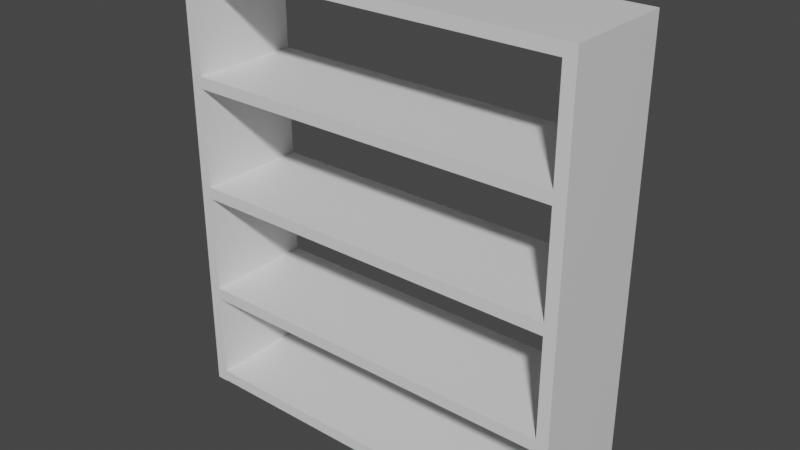 # Source: shelf.blend  (saved by Blender 3.1.7; exported with 4.5.12 LTS)
import bpy
from mathutils import Matrix  # noqa: F401  (used for matrix-valued properties, if any)

bpy.ops.wm.read_factory_settings(use_empty=True)
scene = bpy.context.scene
scene.name = 'Scene'

# ---- collections
col_collection = bpy.data.collections.new('Collection'); scene.collection.children.link(col_collection)

# ---- materials (node trees are filled in below, after node groups)
mat_shelfmat = bpy.data.materials.new('shelfMat')
mat_shelfmat.alpha_threshold = 0.0
mat_shelfmat.use_transparent_shadow = False
mat_shelfmat.line_color = (0.0, 0.0, 0.0, 1.0)

# ---- material node trees
mat_shelfmat.use_nodes = True; mat_shelfmat.node_tree.nodes.clear()
_N = mat_shelfmat.node_tree.nodes; _L = mat_shelfmat.node_tree.links
n0 = _N.new('ShaderNodeOutputMaterial'); n0.name = 'Material Output'; n0.location = (300, 300)
n1 = _N.new('ShaderNodeBsdfPrincipled'); n1.name = 'Principled BSDF'; n1.location = (10, 300)
n1.distribution = 'GGX'
n1.subsurface_method = 'RANDOM_WALK_SKIN'
n1.inputs[2].default_value = 0.4
n1.inputs[3].default_value = 1.45
n1.inputs[27].default_value = (0.0, 0.0, 0.0, 1.0)
n1.inputs[28].default_value = 1.0
_L.new(n1.outputs[0], n0.inputs[0])
n0.is_active_output = True

# ---- world
world_world = bpy.data.worlds.new('World'); scene.world = world_world
world_world.use_nodes = True; world_world.node_tree.nodes.clear()
_N = world_world.node_tree.nodes; _L = world_world.node_tree.links
n0 = _N.new('ShaderNodeOutputWorld'); n0.name = 'World Output'; n0.location = (300, 300)
n1 = _N.new('ShaderNodeBackground'); n1.name = 'Background'; n1.location = (10, 300)
n1.inputs[0].default_value = (0.05088, 0.05088, 0.05088, 1.0)
_L.new(n1.outputs[0], n0.inputs[0])
n0.is_active_output = True
world_world.color = (0.05088, 0.05088, 0.05088)
world_world.use_sun_shadow = False
world_world.sun_shadow_jitter_overblur = 0.0

# ---- meshes
me_cube = bpy.data.meshes.new('Cube')
me_cube.from_pydata([(1.0, 1.0, 1.0), (1.0, 1.0, -1.0), (1.0, -1.0, 1.0), (1.0, -1.0, -1.0), (-1.0, 1.0, 1.0), (-1.0, 1.0, -1.0), (-1.0, -1.0, 1.0), (-1.0, -1.0, -1.0)], [], [(0, 4, 6, 2), (3, 2, 6, 7), (7, 6, 4, 5), (5, 1, 3, 7), (1, 0, 2, 3), (5, 4, 0, 1)])
_uv = me_cube.uv_layers.new(name='UVMap')
_uv.uv.foreach_set('vector', [0.625, 0.5, 0.875, 0.5, 0.875, 0.75, 0.625, 0.75, 0.375, 0.75, 0.625, 0.75, 0.625, 1.0, 0.375, 1.0, 0.375, 0.0, 0.625, 0.0, 0.625, 0.25, 0.375, 0.25, 0.125, 0.5, 0.375, 0.5, 0.375, 0.75, 0.125, 0.75, 0.375, 0.5, 0.625, 0.5, 0.625, 0.75, 0.375, 0.75, 0.375, 0.25, 0.625, 0.25, 0.625, 0.5, 0.375, 0.5])
me_cube.materials.append(mat_shelfmat)
me_cube.use_remesh_preserve_volume = False
me_cube.use_remesh_preserve_attributes = False
me_cube.use_mirror_vertex_groups = False
me_cube.update()
me_cube_001 = bpy.data.meshes.new('Cube.001')
me_cube_001.from_pydata([(1.0, 1.0, 1.0), (1.0, 1.0, -1.0), (1.0, -1.0, 1.0), (1.0, -1.0, -1.0), (-1.0, 1.0, 1.0), (-1.0, 1.0, -1.0), (-1.0, -1.0, 1.0), (-1.0, -1.0, -1.0)], [], [(0, 4, 6, 2), (3, 2, 6, 7), (7, 6, 4, 5), (5, 1, 3, 7), (1, 0, 2, 3), (5, 4, 0, 1)])
_uv = me_cube_001.uv_layers.new(name='UVMap')
_uv.uv.foreach_set('vector', [0.625, 0.5, 0.875, 0.5, 0.875, 0.75, 0.625, 0.75, 0.375, 0.75, 0.625, 0.75, 0.625, 1.0, 0.375, 1.0, 0.375, 0.0, 0.625, 0.0, 0.625, 0.25, 0.375, 0.25, 0.125, 0.5, 0.375, 0.5, 0.375, 0.75, 0.125, 0.75, 0.375, 0.5, 0.625, 0.5, 0.625, 0.75, 0.375, 0.75, 0.375, 0.25, 0.625, 0.25, 0.625, 0.5, 0.375, 0.5])
me_cube_001.materials.append(mat_shelfmat)
me_cube_001.use_remesh_preserve_volume = False
me_cube_001.use_remesh_preserve_attributes = False
me_cube_001.use_mirror_vertex_groups = False
me_cube_001.update()
me_cube_002 = bpy.data.meshes.new('Cube.002')
me_cube_002.from_pydata([(1.0, 1.0, 1.0), (1.0, 1.0, -1.0), (1.0, -1.0, 1.0), (1.0, -1.0, -1.0), (-1.0, 1.0, 1.0), (-1.0, 1.0, -1.0), (-1.0, -1.0, 1.0), (-1.0, -1.0, -1.0)], [], [(0, 4, 6, 2), (3, 2, 6, 7), (7, 6, 4, 5), (5, 1, 3, 7), (1, 0, 2, 3), (5, 4, 0, 1)])
_uv = me_cube_002.uv_layers.new(name='UVMap')
_uv.uv.foreach_set('vector', [0.625, 0.5, 0.875, 0.5, 0.875, 0.75, 0.625, 0.75, 0.375, 0.75, 0.625, 0.75, 0.625, 1.0, 0.375, 1.0, 0.375, 0.0, 0.625, 0.0, 0.625, 0.25, 0.375, 0.25, 0.125, 0.5, 0.375, 0.5, 0.375, 0.75, 0.125, 0.75, 0.375, 0.5, 0.625, 0.5, 0.625, 0.75, 0.375, 0.75, 0.375, 0.25, 0.625, 0.25, 0.625, 0.5, 0.375, 0.5])
me_cube_002.materials.append(mat_shelfmat)
me_cube_002.use_remesh_preserve_volume = False
me_cube_002.use_remesh_preserve_attributes = False
me_cube_002.use_mirror_vertex_groups = False
me_cube_002.update()
me_cube_003 = bpy.data.meshes.new('Cube.003')
me_cube_003.from_pydata([(1.0, 1.0, 1.0), (1.0, 1.0, -1.0), (1.0, -1.0, 1.0), (1.0, -1.0, -1.0), (-1.0, 1.0, 1.0), (-1.0, 1.0, -1.0), (-1.0, -1.0, 1.0), (-1.0, -1.0, -1.0)], [], [(0, 4, 6, 2), (3, 2, 6, 7), (7, 6, 4, 5), (5, 1, 3, 7), (1, 0, 2, 3), (5, 4, 0, 1)])
_uv = me_cube_003.uv_layers.new(name='UVMap')
_uv.uv.foreach_set('vector', [0.625, 0.5, 0.875, 0.5, 0.875, 0.75, 0.625, 0.75, 0.375, 0.75, 0.625, 0.75, 0.625, 1.0, 0.375, 1.0, 0.375, 0.0, 0.625, 0.0, 0.625, 0.25, 0.375, 0.25, 0.125, 0.5, 0.375, 0.5, 0.375, 0.75, 0.125, 0.75, 0.375, 0.5, 0.625, 0.5, 0.625, 0.75, 0.375, 0.75, 0.375, 0.25, 0.625, 0.25, 0.625, 0.5, 0.375, 0.5])
me_cube_003.materials.append(mat_shelfmat)
me_cube_003.use_remesh_preserve_volume = False
me_cube_003.use_remesh_preserve_attributes = False
me_cube_003.use_mirror_vertex_groups = False
me_cube_003.update()
me_cube_004 = bpy.data.meshes.new('Cube.004')
me_cube_004.from_pydata([(1.0, 1.0, 1.0), (1.0, 1.0, -1.0), (1.0, -1.0, 1.0), (1.0, -1.0, -1.0), (-1.0, 1.0, 1.0), (-1.0, 1.0, -1.0), (-1.0, -1.0, 1.0), (-1.0, -1.0, -1.0)], [], [(0, 4, 6, 2), (3, 2, 6, 7), (7, 6, 4, 5), (5, 1, 3, 7), (1, 0, 2, 3), (5, 4, 0, 1)])
_uv = me_cube_004.uv_layers.new(name='UVMap')
_uv.uv.foreach_set('vector', [0.625, 0.5, 0.875, 0.5, 0.875, 0.75, 0.625, 0.75, 0.375, 0.75, 0.625, 0.75, 0.625, 1.0, 0.375, 1.0, 0.375, 0.0, 0.625, 0.0, 0.625, 0.25, 0.375, 0.25, 0.125, 0.5, 0.375, 0.5, 0.375, 0.75, 0.125, 0.75, 0.375, 0.5, 0.625, 0.5, 0.625, 0.75, 0.375, 0.75, 0.375, 0.25, 0.625, 0.25, 0.625, 0.5, 0.375, 0.5])
me_cube_004.materials.append(mat_shelfmat)
me_cube_004.use_remesh_preserve_volume = False
me_cube_004.use_remesh_preserve_attributes = False
me_cube_004.use_mirror_vertex_groups = False
me_cube_004.update()
me_cube_005 = bpy.data.meshes.new('Cube.005')
me_cube_005.from_pydata([(1.0, 1.0, 1.0), (1.0, 1.0, -1.0), (1.0, -1.0, 1.0), (1.0, -1.0, -1.0), (-1.0, 1.0, 1.0), (-1.0, 1.0, -1.0), (-1.0, -1.0, 1.0), (-1.0, -1.0, -1.0)], [], [(0, 4, 6, 2), (3, 2, 6, 7), (7, 6, 4, 5), (5, 1, 3, 7), (1, 0, 2, 3), (5, 4, 0, 1)])
_uv = me_cube_005.uv_layers.new(name='UVMap')
_uv.uv.foreach_set('vector', [0.625, 0.5, 0.875, 0.5, 0.875, 0.75, 0.625, 0.75, 0.375, 0.75, 0.625, 0.75, 0.625, 1.0, 0.375, 1.0, 0.375, 0.0, 0.625, 0.0, 0.625, 0.25, 0.375, 0.25, 0.125, 0.5, 0.375, 0.5, 0.375, 0.75, 0.125, 0.75, 0.375, 0.5, 0.625, 0.5, 0.625, 0.75, 0.375, 0.75, 0.375, 0.25, 0.625, 0.25, 0.625, 0.5, 0.375, 0.5])
me_cube_005.materials.append(mat_shelfmat)
me_cube_005.use_remesh_preserve_volume = False
me_cube_005.use_remesh_preserve_attributes = False
me_cube_005.use_mirror_vertex_groups = False
me_cube_005.update()
me_cube_006 = bpy.data.meshes.new('Cube.006')
me_cube_006.from_pydata([(1.0, 1.0, 1.0), (1.0, 1.0, -1.0), (1.0, -1.0, 1.0), (1.0, -1.0, -1.0), (-1.0, 1.0, 1.0), (-1.0, 1.0, -1.0), (-1.0, -1.0, 1.0), (-1.0, -1.0, -1.0)], [], [(0, 4, 6, 2), (3, 2, 6, 7), (7, 6, 4, 5), (5, 1, 3, 7), (1, 0, 2, 3), (5, 4, 0, 1)])
_uv = me_cube_006.uv_layers.new(name='UVMap')
_uv.uv.foreach_set('vector', [0.625, 0.5, 0.875, 0.5, 0.875, 0.75, 0.625, 0.75, 0.375, 0.75, 0.625, 0.75, 0.625, 1.0, 0.375, 1.0, 0.375, 0.0, 0.625, 0.0, 0.625, 0.25, 0.375, 0.25, 0.125, 0.5, 0.375, 0.5, 0.375, 0.75, 0.125, 0.75, 0.375, 0.5, 0.625, 0.5, 0.625, 0.75, 0.375, 0.75, 0.375, 0.25, 0.625, 0.25, 0.625, 0.5, 0.375, 0.5])
me_cube_006.materials.append(mat_shelfmat)
me_cube_006.use_remesh_preserve_volume = False
me_cube_006.use_remesh_preserve_attributes = False
me_cube_006.use_mirror_vertex_groups = False
me_cube_006.update()

# ---- objects
ob_cube = bpy.data.objects.new('Cube', me_cube)
ob_cube_001 = bpy.data.objects.new('Cube.001', me_cube_001)
ob_cube_002 = bpy.data.objects.new('Cube.002', me_cube_002)
ob_cube_003 = bpy.data.objects.new('Cube.003', me_cube_003)
ob_cube_004 = bpy.data.objects.new('Cube.004', me_cube_004)
ob_cube_005 = bpy.data.objects.new('Cube.005', me_cube_005)
ob_cube_006 = bpy.data.objects.new('Cube.006', me_cube_006)

# ---- transforms, parenting, visibility, modifiers, constraints
ob_cube.location = (0.0, 0.0, 0.0)
ob_cube.scale = (0.1072, 1.0, 4.0)
ob_cube.lock_rotations_4d = False
ob_cube.empty_display_type = 'ARROWS'
ob_cube.lineart.crease_threshold = 0.0
ob_cube_001.location = (7.0, 0.0, 0.0)
ob_cube_001.scale = (0.1072, 1.0, 4.0)
ob_cube_001.lock_rotations_4d = False
ob_cube_001.empty_display_type = 'ARROWS'
ob_cube_001.lineart.crease_threshold = 0.0
ob_cube_002.location = (3.5, 0.0, 1.893)
ob_cube_002.rotation_euler = (-0.0, 1.571, 0.0)
ob_cube_002.scale = (0.1072, 1.0, 3.393)
ob_cube_002.lock_rotations_4d = False
ob_cube_002.empty_display_type = 'ARROWS'
ob_cube_002.lineart.crease_threshold = 0.0
ob_cube_003.location = (3.5, 0.0, -0.107)
ob_cube_003.rotation_euler = (-0.0, 1.571, 0.0)
ob_cube_003.scale = (0.1072, 1.0, 3.393)
ob_cube_003.lock_rotations_4d = False
ob_cube_003.empty_display_type = 'ARROWS'
ob_cube_003.lineart.crease_threshold = 0.0
ob_cube_004.location = (3.5, 0.0, -2.107)
ob_cube_004.rotation_euler = (-0.0, 1.571, 0.0)
ob_cube_004.scale = (0.1072, 1.0, 3.393)
ob_cube_004.lock_rotations_4d = False
ob_cube_004.empty_display_type = 'ARROWS'
ob_cube_004.lineart.crease_threshold = 0.0
ob_cube_005.location = (3.5, 0.0, 3.893)
ob_cube_005.rotation_euler = (-0.0, 1.571, 0.0)
ob_cube_005.scale = (0.1072, 1.0, 3.393)
ob_cube_005.lock_rotations_4d = False
ob_cube_005.empty_display_type = 'ARROWS'
ob_cube_005.lineart.crease_threshold = 0.0
ob_cube_006.location = (3.5, 0.0, -3.882)
ob_cube_006.rotation_euler = (-0.0, 1.571, 0.0)
ob_cube_006.scale = (0.1072, 1.0, 3.393)
ob_cube_006.lock_rotations_4d = False
ob_cube_006.empty_display_type = 'ARROWS'
ob_cube_006.lineart.crease_threshold = 0.0

# ---- collection membership
col_collection.objects.link(ob_cube)
col_collection.objects.link(ob_cube_001)
col_collection.objects.link(ob_cube_002)
col_collection.objects.link(ob_cube_003)
col_collection.objects.link(ob_cube_004)
col_collection.objects.link(ob_cube_005)
col_collection.objects.link(ob_cube_006)

# ---- scene / render settings (as saved in the file)
scene.frame_start = 1; scene.frame_end = 250; scene.frame_set(1)
scene.render.engine = 'BLENDER_EEVEE_NEXT'
scene.cycles.sampling_pattern = 'TABULATED_SOBOL'
scene.cycles.use_light_tree = False
scene.view_settings.view_transform = 'Filmic'
bpy.context.view_layer.update()

# ---- added for rendering (the .blend has no active camera and no usable light): camera, sun
cam_auto = bpy.data.cameras.new('AutoCamera')
cam_auto.lens = 50.0
cam_auto.sensor_width = 36.0
cam_auto.clip_end = 1000.0
ob_auto_camera = bpy.data.objects.new('AutoCamera', cam_auto)
scene.collection.objects.link(ob_auto_camera)
ob_auto_camera.location = (13.6375, -12.165, 8.11009)
ob_auto_camera.rotation_euler = (1.09748, -7.21219e-08, 0.694738)
scene.camera = ob_auto_camera
light_auto_sun = bpy.data.lights.new('AutoSun', 'SUN')
light_auto_sun.energy = 3.0
light_auto_sun.angle = 0.0523599
ob_auto_sun = bpy.data.objects.new('AutoSun', light_auto_sun)
scene.collection.objects.link(ob_auto_sun)
ob_auto_sun.rotation_euler = (0.872665, 0.174533, 0.523599)
bpy.context.view_layer.update()

